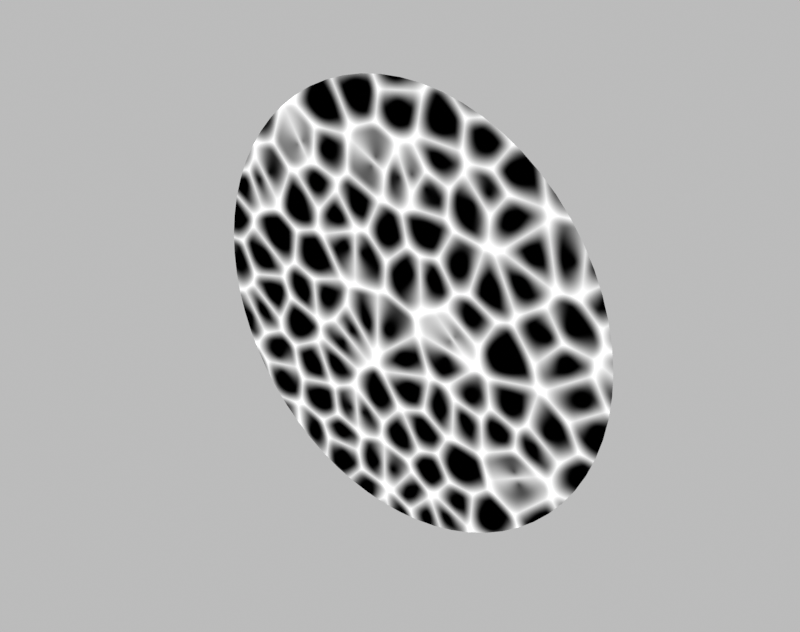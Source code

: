# Source: disc_rand_struct_dark.blend  (saved by Blender 4.0.36; exported with 4.5.12 LTS)
import bpy
from mathutils import Matrix  # noqa: F401  (used for matrix-valued properties, if any)

bpy.ops.wm.read_factory_settings(use_empty=True)
scene = bpy.context.scene
scene.name = 'Scene'

# ---- collections
col_collection = bpy.data.collections.new('Collection'); scene.collection.children.link(col_collection)

# ---- materials (node trees are filled in below, after node groups)
mat_material_001 = bpy.data.materials.new('Material.001')

# ---- material node trees
mat_material_001.use_nodes = True; mat_material_001.node_tree.nodes.clear()
_N = mat_material_001.node_tree.nodes; _L = mat_material_001.node_tree.links
n0 = _N.new('ShaderNodeTexVoronoi'); n0.name = 'Voronoi Texture.001'; n0.location = (66, 389)
n0.voronoi_dimensions = '2D'
n1 = _N.new('ShaderNodeTexVoronoi'); n1.name = 'Voronoi Texture'; n1.location = (-154, 299)
n1.voronoi_dimensions = '2D'
n1.feature = 'SMOOTH_F1'
n2 = _N.new('ShaderNodeValue'); n2.name = 'Value'; n2.location = (-410, 227)
n2.outputs[0].default_value = 11.1
n3 = _N.new('ShaderNodeMath'); n3.name = 'Math'; n3.location = (277, 264)
n3.operation = 'SUBTRACT'
n4 = _N.new('ShaderNodeMath'); n4.name = 'Math.001'; n4.location = (496, 292)
n4.operation = 'MULTIPLY'
n4.inputs[1].default_value = 6.2
n5 = _N.new('ShaderNodeEmission'); n5.name = 'Emission'; n5.location = (754, 279)
n6 = _N.new('ShaderNodeOutputMaterial'); n6.name = 'Material Output'; n6.location = (1365, 494)
n7 = _N.new('ShaderNodeMixShader'); n7.name = 'Mix Shader'; n7.location = (1061, 393)
n8 = _N.new('ShaderNodeLightPath'); n8.name = 'Light Path'; n8.location = (772, 675)
_L.new(n7.outputs[0], n6.inputs[0])
_L.new(n0.outputs[0], n3.inputs[0])
_L.new(n1.outputs[0], n3.inputs[1])
_L.new(n2.outputs[0], n1.inputs[2])
_L.new(n2.outputs[0], n0.inputs[2])
_L.new(n4.outputs[0], n5.inputs[0])
_L.new(n3.outputs[0], n4.inputs[0])
_L.new(n5.outputs[0], n7.inputs[2])
_L.new(n8.outputs[0], n7.inputs[0])
n6.is_active_output = True

# ---- world
world_world = bpy.data.worlds.new('World'); scene.world = world_world
world_world.use_nodes = True; world_world.node_tree.nodes.clear()
_N = world_world.node_tree.nodes; _L = world_world.node_tree.links
n0 = _N.new('ShaderNodeOutputWorld'); n0.name = 'World Output'; n0.location = (300, 300)
n1 = _N.new('ShaderNodeBackground'); n1.name = 'Background'; n1.location = (110, 300)
n2 = _N.new('ShaderNodeBrightContrast'); n2.name = 'Brightness/Contrast'; n2.location = (-80, 300)
n2.inputs[0].default_value = (0.5, 0.5, 0.5, 1.0)
_L.new(n1.outputs[0], n0.inputs[0])
_L.new(n2.outputs[0], n1.inputs[0])
n0.is_active_output = True
world_world.color = (0.05088, 0.05088, 0.05088)
world_world.use_sun_shadow = False
world_world.sun_shadow_jitter_overblur = 0.0

# ---- meshes
me_plane = bpy.data.meshes.new('Plane')
me_plane.from_pydata([(-0.7488, 1.294e-06, -6.86e-07), (-0.7452, 0.07339, -6.909e-07), (-0.7344, 0.1461, -6.965e-07), (-0.7165, 0.2174, -6.965e-07), (-0.6918, 0.2865, -7.188e-07), (-0.6604, 0.353, -7.188e-07), (-0.6226, 0.416, -7.188e-07), (-0.5788, 0.475, -7.188e-07), (-0.5295, 0.5295, -7.634e-07), (-0.475, 0.5788, -7.634e-07), (-0.416, 0.6226, -7.634e-07), (-0.353, 0.6604, -7.634e-07), (-0.2865, 0.6918, -7.634e-07), (-0.2174, 0.7165, -7.634e-07), (-0.1461, 0.7344, -7.634e-07), (-0.07339, 0.7452, -7.634e-07), (3.671e-07, 0.7488, -8.08e-07), (0.07339, 0.7452, -8.08e-07), (0.1461, 0.7344, -8.08e-07), (0.2174, 0.7165, -8.08e-07), (0.2865, 0.6918, -8.08e-07), (0.353, 0.6604, -8.08e-07), (0.416, 0.6226, -8.08e-07), (0.475, 0.5788, -8.08e-07), (0.5295, 0.5295, -8.08e-07), (0.5788, 0.475, -7.634e-07), (0.6226, 0.416, -7.634e-07), (0.6604, 0.353, -7.857e-07), (0.6918, 0.2865, -7.634e-07), (0.7165, 0.2174, -7.634e-07), (0.7344, 0.1461, -7.634e-07), (0.7452, 0.07339, -7.578e-07), (0.7488, 1.359e-06, -7.515e-07), (0.7452, -0.07339, -7.467e-07), (0.7344, -0.1461, -7.411e-07), (0.7165, -0.2174, -7.411e-07), (0.6918, -0.2865, -7.188e-07), (0.6604, -0.353, -7.188e-07), (0.6226, -0.416, -7.188e-07), (0.5788, -0.475, -7.188e-07), (0.5295, -0.5295, -6.741e-07), (0.475, -0.5788, -6.741e-07), (0.416, -0.6226, -6.741e-07), (0.353, -0.6604, -6.741e-07), (0.2865, -0.6918, -6.741e-07), (0.2174, -0.7165, -6.741e-07), (0.1461, -0.7344, -6.741e-07), (0.07339, -0.7452, -6.741e-07), (3.671e-07, -0.7488, -6.741e-07), (-0.07339, -0.7452, -6.295e-07), (-0.1461, -0.7344, -6.295e-07), (-0.2174, -0.7165, -6.295e-07), (-0.2865, -0.6918, -6.295e-07), (-0.353, -0.6604, -6.295e-07), (-0.416, -0.6226, -6.295e-07), (-0.475, -0.5788, -6.295e-07), (-0.5295, -0.5295, -6.295e-07), (-0.5788, -0.475, -6.741e-07), (-0.6226, -0.416, -6.741e-07), (-0.6604, -0.353, -6.518e-07), (-0.6918, -0.2865, -6.741e-07), (-0.7165, -0.2174, -6.741e-07), (-0.7344, -0.1461, -6.741e-07), (-0.7452, -0.07339, -6.797e-07), (3.39e-07, 1.339e-06, -1.113e-06)], [], [(50, 51, 64), (24, 25, 64), (51, 52, 64), (25, 26, 64), (52, 53, 64), (26, 27, 64), (0, 1, 64), (53, 54, 64), (27, 28, 64), (1, 2, 64), (54, 55, 64), (28, 29, 64), (2, 3, 64), (55, 56, 64), (29, 30, 64), (3, 4, 64), (56, 57, 64), (30, 31, 64), (4, 5, 64), (57, 58, 64), (31, 32, 64), (5, 6, 64), (58, 59, 64), (32, 33, 64), (6, 7, 64), (59, 60, 64), (33, 34, 64), (7, 8, 64), (60, 61, 64), (34, 35, 64), (8, 9, 64), (61, 62, 64), (35, 36, 64), (9, 10, 64), (62, 63, 64), (36, 37, 64), (10, 11, 64), (63, 0, 64), (37, 38, 64), (11, 12, 64), (38, 39, 64), (12, 13, 64), (39, 40, 64), (13, 14, 64), (40, 41, 64), (14, 15, 64), (41, 42, 64), (15, 16, 64), (42, 43, 64), (16, 17, 64), (43, 44, 64), (17, 18, 64), (44, 45, 64), (18, 19, 64), (45, 46, 64), (19, 20, 64), (46, 47, 64), (20, 21, 64), (47, 48, 64), (21, 22, 64), (48, 49, 64), (22, 23, 64), (49, 50, 64), (23, 24, 64)])
_uv = me_plane.uv_layers.new(name='UVMap')
_uv.uv.foreach_set('vector', [0.0, 0.0, 0.0, 0.0, 0.0, 0.0, 0.0, 0.0, 0.0, 0.0, 0.0, 0.0, 0.0, 0.0, 0.0, 0.0, 0.0, 0.0, 0.0, 0.0, 0.0, 0.0, 0.0, 0.0, 0.0, 0.0, 0.0, 0.0, 0.0, 0.0, 0.0, 0.0, 0.0, 0.0, 0.0, 0.0, 0.0, 0.0, 0.0, 0.0, 0.0, 0.0, 0.0, 0.0, 0.0, 0.0, 0.0, 0.0, 0.0, 0.0, 0.0, 0.0, 0.0, 0.0, 0.0, 0.0, 0.0, 0.0, 0.0, 0.0, 0.0, 0.0, 0.0, 0.0, 0.0, 0.0, 0.0, 0.0, 0.0, 0.0, 0.0, 0.0, 0.0, 0.0, 0.0, 0.0, 0.0, 0.0, 0.0, 0.0, 0.0, 0.0, 0.0, 0.0, 0.0, 0.0, 0.0, 0.0, 0.0, 0.0, 0.0, 0.0, 0.0, 0.0, 0.0, 0.0, 0.0, 0.0, 0.0, 0.0, 0.0, 0.0, 0.0, 0.0, 0.0, 0.0, 0.0, 0.0, 0.0, 0.0, 0.0, 0.0, 0.0, 0.0, 0.0, 0.0, 0.0, 0.0, 0.0, 0.0, 0.0, 0.0, 0.0, 0.0, 0.0, 0.0, 0.0, 0.0, 0.0, 0.0, 0.0, 0.0, 0.0, 0.0, 0.0, 0.0, 0.0, 0.0, 0.0, 0.0, 0.0, 0.0, 0.0, 0.0, 0.0, 0.0, 0.0, 0.0, 0.0, 0.0, 0.0, 0.0, 0.0, 0.0, 0.0, 0.0, 0.0, 0.0, 0.0, 0.0, 0.0, 0.0, 0.0, 0.0, 0.0, 0.0, 0.0, 0.0, 0.0, 0.0, 0.0, 0.0, 0.0, 0.0, 0.0, 0.0, 0.0, 0.0, 0.0, 0.0, 0.0, 0.0, 0.0, 0.0, 0.0, 0.0, 0.0, 0.0, 0.0, 0.0, 0.0, 0.0, 0.0, 0.0, 0.0, 0.0, 0.0, 0.0, 0.0, 0.0, 0.0, 0.0, 0.0, 0.0, 0.0, 0.0, 0.0, 0.0, 0.0, 0.0, 0.0, 0.0, 0.0, 0.0, 0.0, 0.0, 0.0, 0.0, 0.0, 0.0, 0.0, 0.0, 0.0, 0.0, 0.0, 0.0, 0.0, 0.0, 0.0, 0.0, 0.0, 0.0, 0.0, 0.0, 0.0, 0.0, 0.0, 0.0, 0.0, 0.0, 0.0, 0.0, 0.0, 0.0, 0.0, 0.0, 0.0, 0.0, 0.0, 0.0, 0.0, 0.0, 0.0, 0.0, 0.0, 0.0, 0.0, 0.0, 0.0, 0.0, 0.0, 0.0, 0.0, 0.0, 0.0, 0.0, 0.0, 0.0, 0.0, 0.0, 0.0, 0.0, 0.0, 0.0, 0.0, 0.0, 0.0, 0.0, 0.0, 0.0, 0.0, 0.0, 0.0, 0.0, 0.0, 0.0, 0.0, 0.0, 0.0, 0.0, 0.0, 0.0, 0.0, 0.0, 0.0, 0.0, 0.0, 0.0, 0.0, 0.0, 0.0, 0.0, 0.0, 0.0, 0.0, 0.0, 0.0, 0.0, 0.0, 0.0, 0.0, 0.0, 0.0, 0.0, 0.0, 0.0, 0.0, 0.0, 0.0, 0.0, 0.0, 0.0, 0.0, 0.0, 0.0, 0.0, 0.0, 0.0, 0.0, 0.0, 0.0, 0.0, 0.0, 0.0, 0.0, 0.0, 0.0, 0.0, 0.0, 0.0, 0.0, 0.0, 0.0, 0.0, 0.0, 0.0, 0.0, 0.0, 0.0, 0.0, 0.0, 0.0, 0.0, 0.0, 0.0, 0.0, 0.0, 0.0, 0.0, 0.0, 0.0, 0.0, 0.0, 0.0, 0.0, 0.0, 0.0, 0.0, 0.0, 0.0, 0.0, 0.0, 0.0, 0.0, 0.0, 0.0, 0.0, 0.0, 0.0, 0.0, 0.0, 0.0, 0.0, 0.0])
me_plane.materials.append(mat_material_001)
me_plane.update()

# ---- objects
ob_loom_obj = bpy.data.objects.new('Loom_Obj', me_plane)

# ---- transforms, parenting, visibility, modifiers, constraints
ob_loom_obj.location = (0.0, 0.0, 0.0)
ob_loom_obj.rotation_euler = (1.571, -0.0, 0.0)

# ---- collection membership
col_collection.objects.link(ob_loom_obj)

# ---- scene / render settings (as saved in the file)
scene.frame_start = 1; scene.frame_end = 1800; scene.frame_set(1682)
scene.render.engine = 'CYCLES'
scene.render.image_settings.color_mode = 'RGB'
scene.render.resolution_x = 304
scene.render.resolution_y = 240
scene.render.fps = 100
scene.cycles.use_denoising = False
scene.cycles.samples = 1000
scene.cycles.sampling_pattern = 'TABULATED_SOBOL'
scene.cycles.adaptive_min_samples = 1
scene.view_settings.view_transform = 'Standard'
bpy.context.view_layer.update()

# ---- added for rendering (the .blend has no active camera): camera
cam_auto = bpy.data.cameras.new('AutoCamera')
cam_auto.lens = 50.0
cam_auto.sensor_width = 36.0
cam_auto.clip_end = 1000.0
ob_auto_camera = bpy.data.objects.new('AutoCamera', cam_auto)
scene.collection.objects.link(ob_auto_camera)
ob_auto_camera.location = (1.95948, -2.35138, 1.56759)
ob_auto_camera.rotation_euler = (1.09748, -7.21219e-08, 0.694738)
scene.camera = ob_auto_camera
bpy.context.view_layer.update()
